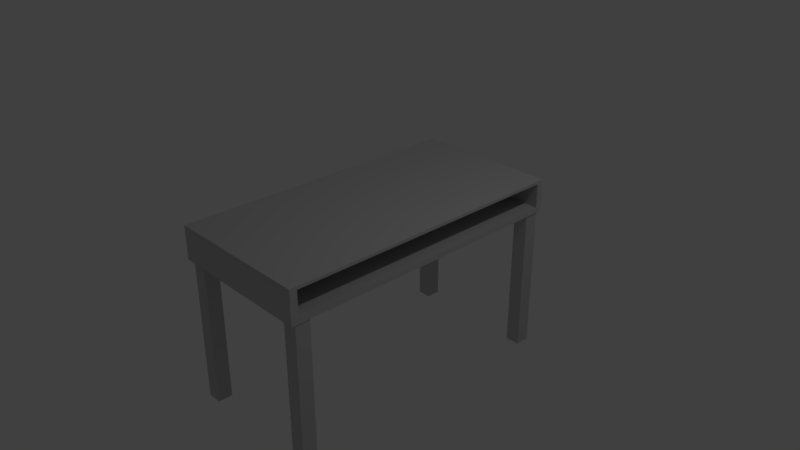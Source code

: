 # Source: studyDeskLeft.blend  (saved by Blender 2.79.0; exported with 4.5.12 LTS)
import bpy
from mathutils import Matrix  # noqa: F401  (used for matrix-valued properties, if any)

bpy.ops.wm.read_factory_settings(use_empty=True)
scene = bpy.context.scene
scene.name = 'Scene'

# ---- collections
col_collection_1 = bpy.data.collections.new('Collection 1'); scene.collection.children.link(col_collection_1)

# ---- materials (node trees are filled in below, after node groups)
mat_m_studydeskleft = bpy.data.materials.new('M_studyDeskLeft')
mat_m_studydeskleft.alpha_threshold = 0.0
mat_m_studydeskleft.use_transparent_shadow = False
mat_m_studydeskleft.diffuse_color = (0.5488, 0.5488, 0.5488, 1.0)
mat_m_studydeskleft.specular_color = (0.4109, 0.4109, 0.4109)
mat_m_studydeskleft.roughness = 0.5

# ---- material node trees

# ---- world
world_world = bpy.data.worlds.new('World'); scene.world = world_world
world_world.color = (0.05088, 0.05088, 0.05088)
world_world.use_sun_shadow = False
world_world.sun_shadow_jitter_overblur = 0.0
world_world.cycles.sampling_method = 'MANUAL'

# ---- cameras
cam_camera = bpy.data.cameras.new('Camera')
cam_camera.clip_end = 100.0
cam_camera.lens = 35.0
cam_camera.sensor_width = 32.0
cam_camera.sensor_height = 18.0
cam_camera.ortho_scale = 7.314
cam_camera.dof.focus_distance = 0.0
cam_camera.dof.aperture_fstop = 128.0

# ---- lights
light_lamp = bpy.data.lights.new('Lamp', 'POINT')
light_lamp.transmission_factor = 0.0
light_lamp.cutoff_distance = 30.0
light_lamp.energy = 100.0
light_lamp.shadow_buffer_clip_start = 1.001
light_lamp.shadow_soft_size = 0.1
light_lamp.shadow_maximum_resolution = 0.006
light_lamp.use_absolute_resolution = True

# ---- meshes
me_cube_001 = bpy.data.meshes.new('Cube.001')
me_cube_001.from_pydata([(0.8967, 1.796, -1.678), (0.8967, 1.796, 0.3221), (0.8967, 1.996, -1.678), (0.8967, 1.996, 0.3221), (1.097, 1.796, -1.678), (1.097, 1.796, 0.3221), (1.097, 1.996, -1.678), (1.097, 1.996, 0.3221), (-0.8711, 1.964, 0.3219), (-0.8711, 1.964, 0.7381), (-0.8711, 2.06, 0.3219), (-0.8711, 2.06, 0.7381), (1.112, 1.964, 0.3219), (1.112, 1.964, 0.7381), (1.112, 2.06, 0.3219), (1.112, 2.06, 0.7381), (-0.9201, -2.057, 0.3218), (-0.9201, -2.057, 0.7381), (-0.9201, 2.063, 0.3218), (-0.9201, 2.063, 0.7381), (-0.8705, -2.057, 0.3218), (-0.8705, -2.057, 0.7381), (-0.8705, 2.063, 0.3218), (-0.8705, 2.063, 0.7381), (-0.8711, -2.058, 0.3219), (-0.8711, -2.058, 0.7381), (-0.8711, -1.959, 0.3219), (-0.8711, -1.959, 0.7381), (1.112, -2.058, 0.3219), (1.112, -2.058, 0.7381), (1.112, -1.959, 0.3219), (1.112, -1.959, 0.7381), (-0.9201, -2.058, 0.7396), (-0.9201, -2.058, 0.7794), (-0.9202, 2.065, 0.741), (-0.9201, 2.065, 0.7808), (1.112, -2.058, 0.7396), (1.112, -2.058, 0.7794), (1.112, 2.055, 0.7382), (1.112, 2.055, 0.778), (-0.8711, -1.96, 0.3221), (-0.8711, -1.96, 0.4021), (-0.8711, 1.965, 0.3221), (-0.8711, 1.965, 0.4021), (1.112, -1.96, 0.3221), (1.112, -1.96, 0.4021), (1.112, 1.965, 0.3221), (1.112, 1.965, 0.4021), (0.8987, -2.002, -1.678), (0.8987, -2.002, 0.3221), (0.8987, -1.802, -1.678), (0.8987, -1.802, 0.3221), (1.099, -2.002, -1.678), (1.099, -2.002, 0.3221), (1.099, -1.802, -1.678), (1.099, -1.802, 0.3221), (-0.8791, -2.002, -1.678), (-0.8791, -2.002, 0.3221), (-0.8791, -1.802, -1.678), (-0.8791, -1.802, 0.3221), (-0.6791, -2.002, -1.678), (-0.6791, -2.002, 0.3221), (-0.6791, -1.802, -1.678), (-0.6791, -1.802, 0.3221), (-0.8791, 1.796, -1.678), (-0.8791, 1.796, 0.3221), (-0.8791, 1.996, -1.678), (-0.8791, 1.996, 0.3221), (-0.6791, 1.796, -1.678), (-0.6791, 1.796, 0.3221), (-0.6791, 1.996, -1.678), (-0.6791, 1.996, 0.3221)], [], [(0, 1, 3, 2), (2, 3, 7, 6), (6, 7, 5, 4), (4, 5, 1, 0), (2, 6, 4, 0), (7, 3, 1, 5), (8, 9, 11, 10), (10, 11, 15, 14), (14, 15, 13, 12), (12, 13, 9, 8), (10, 14, 12, 8), (15, 11, 9, 13), (16, 17, 19, 18), (18, 19, 23, 22), (22, 23, 21, 20), (20, 21, 17, 16), (18, 22, 20, 16), (23, 19, 17, 21), (24, 25, 27, 26), (26, 27, 31, 30), (30, 31, 29, 28), (28, 29, 25, 24), (26, 30, 28, 24), (31, 27, 25, 29), (32, 33, 35, 34), (34, 35, 39, 38), (38, 39, 37, 36), (36, 37, 33, 32), (34, 38, 36, 32), (39, 35, 33, 37), (40, 41, 43, 42), (42, 43, 47, 46), (46, 47, 45, 44), (44, 45, 41, 40), (42, 46, 44, 40), (47, 43, 41, 45), (48, 49, 51, 50), (50, 51, 55, 54), (54, 55, 53, 52), (52, 53, 49, 48), (50, 54, 52, 48), (55, 51, 49, 53), (56, 57, 59, 58), (58, 59, 63, 62), (62, 63, 61, 60), (60, 61, 57, 56), (58, 62, 60, 56), (63, 59, 57, 61), (64, 65, 67, 66), (66, 67, 71, 70), (70, 71, 69, 68), (68, 69, 65, 64), (66, 70, 68, 64), (71, 67, 65, 69)])
me_cube_001.materials.append(mat_m_studydeskleft)
me_cube_001.use_remesh_preserve_volume = False
me_cube_001.use_remesh_preserve_attributes = False
me_cube_001.use_mirror_vertex_groups = False
me_cube_001.update()

# ---- objects
ob_lamp = bpy.data.objects.new('Lamp', light_lamp)
ob_camera = bpy.data.objects.new('Camera', cam_camera)
ob_cube = bpy.data.objects.new('Cube', me_cube_001)

# ---- transforms, parenting, visibility, modifiers, constraints
ob_lamp.location = (4.076, 1.005, 5.904)
ob_lamp.rotation_euler = (0.6503, 0.05522, 1.866)
ob_lamp.lock_rotations_4d = False
ob_lamp.empty_display_type = 'ARROWS'
ob_lamp.color = (0.0, 0.0, 0.0, 0.0)
ob_lamp.lineart.crease_threshold = 0.0
ob_camera.location = (7.481, -6.508, 5.344)
ob_camera.rotation_euler = (1.109, 0.0, 0.8149)
ob_camera.lock_rotations_4d = False
ob_camera.empty_display_type = 'ARROWS'
ob_camera.color = (0.0, 0.0, 0.0, 0.0)
ob_camera.display_type = 'WIRE'
ob_camera.lineart.crease_threshold = 0.0
ob_cube.location = (0.0, 0.0, 0.0)
ob_cube.lineart.crease_threshold = 0.0

# ---- collection membership
col_collection_1.objects.link(ob_lamp)
col_collection_1.objects.link(ob_camera)
col_collection_1.objects.link(ob_cube)

# ---- scene / render settings (as saved in the file)
scene.camera = ob_camera
scene.frame_start = 1; scene.frame_end = 250; scene.frame_set(1)
scene.render.engine = 'BLENDER_EEVEE_NEXT'
scene.render.resolution_percentage = 50
scene.render.dither_intensity = 0.0
scene.cycles.use_denoising = False
scene.cycles.samples = 128
scene.cycles.sampling_pattern = 'TABULATED_SOBOL'
scene.cycles.use_adaptive_sampling = False
scene.cycles.use_light_tree = False
scene.cycles.blur_glossy = 0.0
scene.cycles.sample_clamp_indirect = 0.0
scene.view_settings.view_transform = 'Standard'
bpy.context.view_layer.update()
